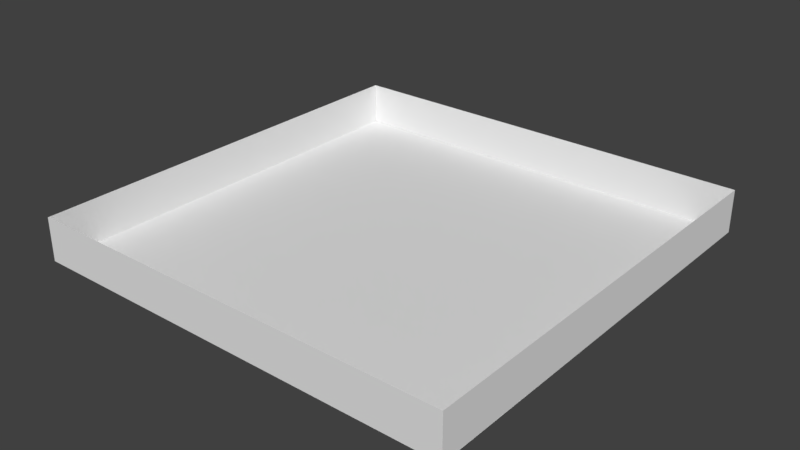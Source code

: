 # Source: BlankRoom.blend  (saved by Blender 2.79.0; exported with 4.5.12 LTS)
import bpy
from mathutils import Matrix  # noqa: F401  (used for matrix-valued properties, if any)

bpy.ops.wm.read_factory_settings(use_empty=True)
scene = bpy.context.scene
scene.name = 'Scene'

# ---- collections
col_collection_1 = bpy.data.collections.new('Collection 1'); scene.collection.children.link(col_collection_1)

# ---- world
world_world = bpy.data.worlds.new('World'); scene.world = world_world
world_world.color = (0.05088, 0.05088, 0.05088)
world_world.use_sun_shadow = False
world_world.sun_shadow_jitter_overblur = 0.0
world_world.cycles.sampling_method = 'MANUAL'

# ---- meshes
me_plane_002 = bpy.data.meshes.new('Plane.002')
me_plane_002.from_pydata([(-1.0, -1.0, 0.0), (1.0, -1.0, 0.0), (-1.0, 1.0, 0.0), (1.0, 1.0, 0.0)], [], [(0, 1, 3, 2)])
me_plane_002.use_remesh_preserve_volume = False
me_plane_002.use_remesh_preserve_attributes = False
me_plane_002.use_mirror_vertex_groups = False
me_plane_002.update()
me_plane_001 = bpy.data.meshes.new('Plane.001')
me_plane_001.from_pydata([(-1.0, -1.0, 0.0), (1.0, -1.0, 0.0), (-1.0, 1.0, 0.0), (1.0, 1.0, 0.0)], [], [(0, 1, 3, 2)])
me_plane_001.use_remesh_preserve_volume = False
me_plane_001.use_remesh_preserve_attributes = False
me_plane_001.use_mirror_vertex_groups = False
me_plane_001.update()
me_plane_003 = bpy.data.meshes.new('Plane.003')
me_plane_003.from_pydata([(-1.0, -1.0, 0.0), (1.0, -1.0, 0.0), (-1.0, 1.0, 0.0), (1.0, 1.0, 0.0)], [], [(0, 1, 3, 2)])
me_plane_003.use_remesh_preserve_volume = False
me_plane_003.use_remesh_preserve_attributes = False
me_plane_003.use_mirror_vertex_groups = False
me_plane_003.update()
me_plane_004 = bpy.data.meshes.new('Plane.004')
me_plane_004.from_pydata([(-1.0, -1.0, 0.0), (1.0, -1.0, 0.0), (-1.0, 1.0, 0.0), (1.0, 1.0, 0.0)], [], [(0, 1, 3, 2)])
me_plane_004.use_remesh_preserve_volume = False
me_plane_004.use_remesh_preserve_attributes = False
me_plane_004.use_mirror_vertex_groups = False
me_plane_004.update()
me_plane_005 = bpy.data.meshes.new('Plane.005')
me_plane_005.from_pydata([(-1.0, -1.0, 0.0), (1.0, -1.0, 0.0), (-1.0, 1.0, 0.0), (1.0, 1.0, 0.0)], [], [(0, 1, 3, 2)])
me_plane_005.use_remesh_preserve_volume = False
me_plane_005.use_remesh_preserve_attributes = False
me_plane_005.use_mirror_vertex_groups = False
me_plane_005.update()

# ---- objects
ob_plane = bpy.data.objects.new('Plane', me_plane_002)
ob_plane_001 = bpy.data.objects.new('Plane.001', me_plane_001)
ob_plane_002 = bpy.data.objects.new('Plane.002', me_plane_003)
ob_plane_003 = bpy.data.objects.new('Plane.003', me_plane_004)
ob_plane_004 = bpy.data.objects.new('Plane.004', me_plane_005)

# ---- transforms, parenting, visibility, modifiers, constraints
ob_plane.location = (0.0, 0.0, 0.0)
ob_plane.scale = (5.0, 5.0, 1.0)
ob_plane.lineart.crease_threshold = 0.0
ob_plane_001.location = (0.0, 5.0, 0.5)
ob_plane_001.rotation_euler = (1.571, 1.571, 0.0)
ob_plane_001.scale = (0.5, 5.0, 1.0)
ob_plane_001.lineart.crease_threshold = 0.0
ob_plane_002.location = (5.0, 0.0, 0.5)
ob_plane_002.rotation_euler = (3.142, 1.571, 0.0)
ob_plane_002.scale = (0.5, 5.0, 1.0)
ob_plane_002.lineart.crease_threshold = 0.0
ob_plane_003.location = (0.0, -5.0, 0.5)
ob_plane_003.rotation_euler = (-1.571, 1.571, 0.0)
ob_plane_003.scale = (0.5, 5.0, 1.0)
ob_plane_003.lineart.crease_threshold = 0.0
ob_plane_004.location = (-5.0, 0.0, 0.5)
ob_plane_004.rotation_euler = (0.0, 1.571, 0.0)
ob_plane_004.scale = (0.5, 5.0, 1.0)
ob_plane_004.lineart.crease_threshold = 0.0

# ---- collection membership
col_collection_1.objects.link(ob_plane)
col_collection_1.objects.link(ob_plane_001)
col_collection_1.objects.link(ob_plane_002)
col_collection_1.objects.link(ob_plane_003)
col_collection_1.objects.link(ob_plane_004)

# ---- scene / render settings (as saved in the file)
scene.frame_start = 1; scene.frame_end = 250; scene.frame_set(1)
scene.render.engine = 'BLENDER_EEVEE_NEXT'
scene.render.resolution_percentage = 50
scene.render.dither_intensity = 0.0
scene.cycles.use_denoising = False
scene.cycles.samples = 128
scene.cycles.sampling_pattern = 'TABULATED_SOBOL'
scene.cycles.use_adaptive_sampling = False
scene.cycles.use_light_tree = False
scene.cycles.blur_glossy = 0.0
scene.cycles.sample_clamp_indirect = 0.0
scene.view_settings.view_transform = 'Standard'
bpy.context.view_layer.update()

# ---- added for rendering (the .blend has no active camera and no usable light): camera, sun
cam_auto = bpy.data.cameras.new('AutoCamera')
cam_auto.lens = 50.0
cam_auto.sensor_width = 36.0
cam_auto.clip_end = 1000.0
ob_auto_camera = bpy.data.objects.new('AutoCamera', cam_auto)
scene.collection.objects.link(ob_auto_camera)
ob_auto_camera.location = (13.1173, -15.7408, 10.9939)
ob_auto_camera.rotation_euler = (1.09748, -7.21219e-08, 0.694738)
scene.camera = ob_auto_camera
light_auto_sun = bpy.data.lights.new('AutoSun', 'SUN')
light_auto_sun.energy = 3.0
light_auto_sun.angle = 0.0523599
ob_auto_sun = bpy.data.objects.new('AutoSun', light_auto_sun)
scene.collection.objects.link(ob_auto_sun)
ob_auto_sun.rotation_euler = (0.872665, 0.174533, 0.523599)
bpy.context.view_layer.update()
